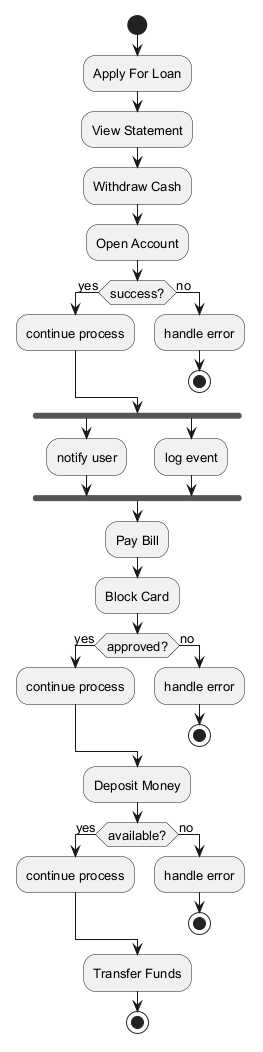

The diagram above was rendered by PlantUML. Its source (embedded in the PNG):
@startuml
skinparam defaultFontSize 13
start
:Apply For Loan;
:View Statement;
:Withdraw Cash;
:Open Account;
if (success?) then (yes)
:continue process;
else (no)
:handle error;
stop
endif
fork
:notify user;
fork again
:log event;
end fork
:Pay Bill;
:Block Card;
if (approved?) then (yes)
:continue process;
else (no)
:handle error;
stop
endif
:Deposit Money;
if (available?) then (yes)
:continue process;
else (no)
:handle error;
stop
endif
:Transfer Funds;
stop
@enduml